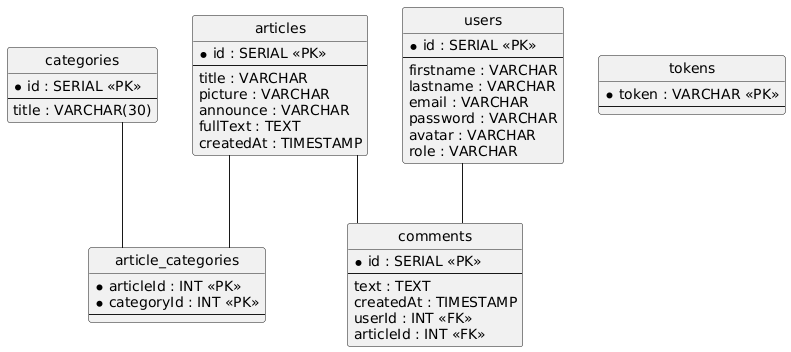

The diagram above was rendered by PlantUML. Its source (embedded in the PNG):
@startuml
hide circle
skinparam linetype ortho

entity "categories" as categories {
  * id : SERIAL <<PK>>
  --
  title : VARCHAR(30)
}

entity "users" as users {
  * id : SERIAL <<PK>>
  --
  firstname : VARCHAR
  lastname : VARCHAR
  email : VARCHAR
  password : VARCHAR
  avatar : VARCHAR
  role : VARCHAR
}

entity "articles" as articles {
  * id : SERIAL <<PK>>
  --
  title : VARCHAR
  picture : VARCHAR
  announce : VARCHAR
  fullText : TEXT
  createdAt : TIMESTAMP
}

entity "comments" as comments {
  * id : SERIAL <<PK>>
  --
  text : TEXT
  createdAt : TIMESTAMP
  userId : INT <<FK>>
  articleId : INT <<FK>>
}

entity "article_categories" as article_categories {
  * articleId : INT <<PK>>
  * categoryId : INT <<PK>>
  --
}

entity "tokens" as tokens {
  * token : VARCHAR <<PK>>
  --
}

users -- comments
articles -- comments
articles -- article_categories
categories -- article_categories
@enduml